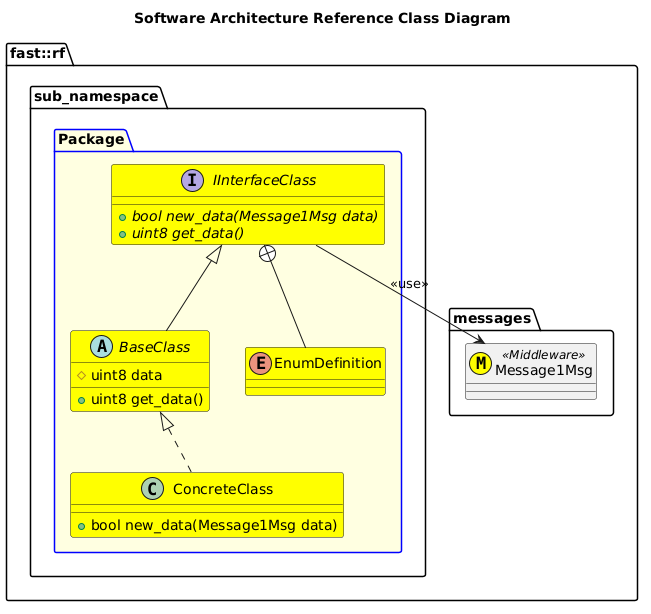

The diagram above was rendered by PlantUML. Its source (embedded in the PNG):
@startuml
title Software Architecture Reference Class Diagram
'All code in this repo will be under this namespace
namespace fast::rf { 
    namespace messages {
        ' A message that is used.  Not necessary to include a direct relationship unless it's useful
        ' Classes/Namespaces that are NOT the focus of this design should NEVER be color-coded
        ' Add Middleware Stereotype if message is not middle-ware agnostic
        class Message1Msg <<(M,#FFFF00)>> <<Middleware>>
    }
    'A namespace below this
    namespace sub_namespace {
        ' The actual content that is being designed here
        package Package #LightYellow;line:blue {
            enum EnumDefinition #Yellow
            ' Interface classes should be preceeded with "I"
            interface IInterfaceClass #Yellow {
                +{abstract} bool new_data(Message1Msg data)
                +{abstract} uint8 get_data()
            }
            ' An Enum defined inside the Interface
            IInterfaceClass +-- EnumDefinition
            
            ' Not necessary to include a direct relationship unless it's useful
            IInterfaceClass --> Message1Msg: <<use>>

            ' Base classes should be preceeded with "Base"
            abstract BaseClass #Yellow {
                +uint8 get_data()
                #uint8 data
            }
            BaseClass -up-|> IInterfaceClass
            class ConcreteClass #Yellow {
                +bool new_data(Message1Msg data)
            }
            ConcreteClass .up.|> BaseClass
        }
    }
}

@enduml